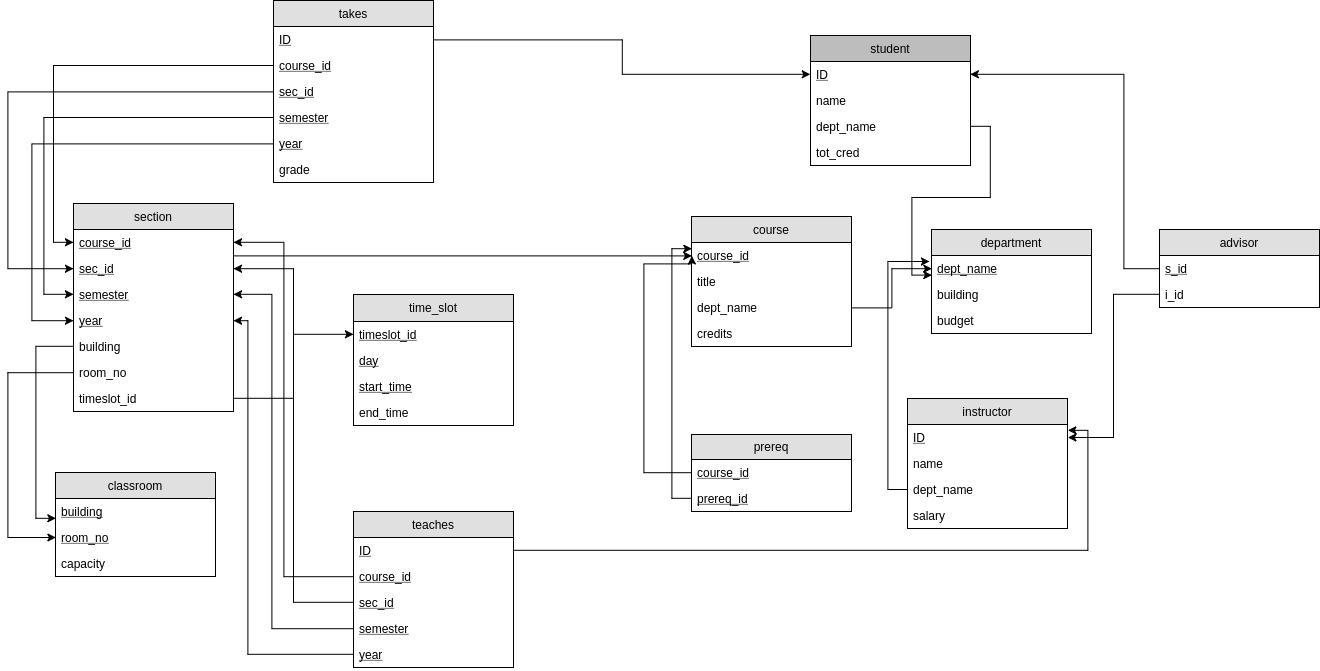

The diagram above was exported from draw.io. Its source (the exported page's mxGraphModel, read from the mxfile embedded in the PNG):
<mxGraphModel dx="698" dy="378" grid="1" gridSize="12" guides="1" tooltips="1" connect="1" arrows="1" fold="1" page="1" pageScale="1" pageWidth="1654" pageHeight="2336" background="#ffffff" math="0" shadow="0">
  <root>
    <mxCell id="0" />
    <mxCell id="1" parent="0" />
    <mxCell id="28" value="takes" style="swimlane;fontStyle=0;childLayout=stackLayout;horizontal=1;startSize=26;fillColor=#e0e0e0;horizontalStack=0;resizeParent=1;resizeParentMax=0;resizeLast=0;collapsible=1;marginBottom=0;swimlaneFillColor=#ffffff;align=center;" parent="1" vertex="1">
      <mxGeometry x="290" y="157" width="160" height="182" as="geometry" />
    </mxCell>
    <mxCell id="29" value="ID" style="text;strokeColor=none;fillColor=none;spacingLeft=4;spacingRight=4;overflow=hidden;rotatable=0;points=[[0,0.5],[1,0.5]];portConstraint=eastwest;fontStyle=4" parent="28" vertex="1">
      <mxGeometry y="26" width="160" height="26" as="geometry" />
    </mxCell>
    <mxCell id="30" value="course_id" style="text;strokeColor=none;fillColor=none;spacingLeft=4;spacingRight=4;overflow=hidden;rotatable=0;points=[[0,0.5],[1,0.5]];portConstraint=eastwest;fontStyle=4" parent="28" vertex="1">
      <mxGeometry y="52" width="160" height="26" as="geometry" />
    </mxCell>
    <mxCell id="31" value="sec_id" style="text;strokeColor=none;fillColor=none;spacingLeft=4;spacingRight=4;overflow=hidden;rotatable=0;points=[[0,0.5],[1,0.5]];portConstraint=eastwest;fontStyle=4" parent="28" vertex="1">
      <mxGeometry y="78" width="160" height="26" as="geometry" />
    </mxCell>
    <mxCell id="32" value="semester" style="text;strokeColor=none;fillColor=none;spacingLeft=4;spacingRight=4;overflow=hidden;rotatable=0;points=[[0,0.5],[1,0.5]];portConstraint=eastwest;fontStyle=4" parent="28" vertex="1">
      <mxGeometry y="104" width="160" height="26" as="geometry" />
    </mxCell>
    <mxCell id="33" value="year" style="text;strokeColor=none;fillColor=none;spacingLeft=4;spacingRight=4;overflow=hidden;rotatable=0;points=[[0,0.5],[1,0.5]];portConstraint=eastwest;fontStyle=4" parent="28" vertex="1">
      <mxGeometry y="130" width="160" height="26" as="geometry" />
    </mxCell>
    <mxCell id="34" value="grade" style="text;strokeColor=none;fillColor=none;spacingLeft=4;spacingRight=4;overflow=hidden;rotatable=0;points=[[0,0.5],[1,0.5]];portConstraint=eastwest;" parent="28" vertex="1">
      <mxGeometry y="156" width="160" height="26" as="geometry" />
    </mxCell>
    <mxCell id="36" value="student" style="swimlane;fontStyle=0;childLayout=stackLayout;horizontal=1;startSize=26;fillColor=#BDBDBD;horizontalStack=0;resizeParent=1;resizeParentMax=0;resizeLast=0;collapsible=1;marginBottom=0;swimlaneFillColor=#ffffff;align=center;" parent="1" vertex="1">
      <mxGeometry x="827" y="192" width="160" height="130" as="geometry" />
    </mxCell>
    <mxCell id="37" value="ID" style="text;strokeColor=none;fillColor=none;spacingLeft=4;spacingRight=4;overflow=hidden;rotatable=0;points=[[0,0.5],[1,0.5]];portConstraint=eastwest;fontStyle=4" parent="36" vertex="1">
      <mxGeometry y="26" width="160" height="26" as="geometry" />
    </mxCell>
    <mxCell id="38" value="name" style="text;strokeColor=none;fillColor=none;spacingLeft=4;spacingRight=4;overflow=hidden;rotatable=0;points=[[0,0.5],[1,0.5]];portConstraint=eastwest;" parent="36" vertex="1">
      <mxGeometry y="52" width="160" height="26" as="geometry" />
    </mxCell>
    <mxCell id="39" value="dept_name" style="text;strokeColor=none;fillColor=none;spacingLeft=4;spacingRight=4;overflow=hidden;rotatable=0;points=[[0,0.5],[1,0.5]];portConstraint=eastwest;" parent="36" vertex="1">
      <mxGeometry y="78" width="160" height="26" as="geometry" />
    </mxCell>
    <mxCell id="40" value="tot_cred" style="text;strokeColor=none;fillColor=none;spacingLeft=4;spacingRight=4;overflow=hidden;rotatable=0;points=[[0,0.5],[1,0.5]];portConstraint=eastwest;" parent="36" vertex="1">
      <mxGeometry y="104" width="160" height="26" as="geometry" />
    </mxCell>
    <mxCell id="112" style="edgeStyle=orthogonalEdgeStyle;rounded=0;html=1;exitX=0;exitY=0.5;entryX=0;entryY=0.5;jettySize=auto;orthogonalLoop=1;" parent="36" source="39" target="39" edge="1">
      <mxGeometry relative="1" as="geometry" />
    </mxCell>
    <mxCell id="41" value="section" style="swimlane;fontStyle=0;childLayout=stackLayout;horizontal=1;startSize=26;fillColor=#e0e0e0;horizontalStack=0;resizeParent=1;resizeParentMax=0;resizeLast=0;collapsible=1;marginBottom=0;swimlaneFillColor=#ffffff;align=center;" parent="1" vertex="1">
      <mxGeometry x="90" y="360" width="160" height="208" as="geometry" />
    </mxCell>
    <mxCell id="42" value="course_id" style="text;strokeColor=none;fillColor=none;spacingLeft=4;spacingRight=4;overflow=hidden;rotatable=0;points=[[0,0.5],[1,0.5]];portConstraint=eastwest;fontStyle=4" parent="41" vertex="1">
      <mxGeometry y="26" width="160" height="26" as="geometry" />
    </mxCell>
    <mxCell id="43" value="sec_id" style="text;strokeColor=none;fillColor=none;spacingLeft=4;spacingRight=4;overflow=hidden;rotatable=0;points=[[0,0.5],[1,0.5]];portConstraint=eastwest;fontStyle=4" parent="41" vertex="1">
      <mxGeometry y="52" width="160" height="26" as="geometry" />
    </mxCell>
    <mxCell id="44" value="semester" style="text;strokeColor=none;fillColor=none;spacingLeft=4;spacingRight=4;overflow=hidden;rotatable=0;points=[[0,0.5],[1,0.5]];portConstraint=eastwest;fontStyle=4" parent="41" vertex="1">
      <mxGeometry y="78" width="160" height="26" as="geometry" />
    </mxCell>
    <mxCell id="45" value="year" style="text;strokeColor=none;fillColor=none;spacingLeft=4;spacingRight=4;overflow=hidden;rotatable=0;points=[[0,0.5],[1,0.5]];portConstraint=eastwest;fontStyle=4" parent="41" vertex="1">
      <mxGeometry y="104" width="160" height="26" as="geometry" />
    </mxCell>
    <mxCell id="46" value="building" style="text;strokeColor=none;fillColor=none;spacingLeft=4;spacingRight=4;overflow=hidden;rotatable=0;points=[[0,0.5],[1,0.5]];portConstraint=eastwest;fontStyle=0" parent="41" vertex="1">
      <mxGeometry y="130" width="160" height="26" as="geometry" />
    </mxCell>
    <mxCell id="47" value="room_no" style="text;strokeColor=none;fillColor=none;spacingLeft=4;spacingRight=4;overflow=hidden;rotatable=0;points=[[0,0.5],[1,0.5]];portConstraint=eastwest;fontStyle=0" parent="41" vertex="1">
      <mxGeometry y="156" width="160" height="26" as="geometry" />
    </mxCell>
    <mxCell id="48" value="timeslot_id" style="text;strokeColor=none;fillColor=none;spacingLeft=4;spacingRight=4;overflow=hidden;rotatable=0;points=[[0,0.5],[1,0.5]];portConstraint=eastwest;fontStyle=0" parent="41" vertex="1">
      <mxGeometry y="182" width="160" height="26" as="geometry" />
    </mxCell>
    <mxCell id="49" value="time_slot" style="swimlane;fontStyle=0;childLayout=stackLayout;horizontal=1;startSize=27;fillColor=#e0e0e0;horizontalStack=0;resizeParent=1;resizeParentMax=0;resizeLast=0;collapsible=1;marginBottom=0;swimlaneFillColor=#ffffff;align=center;" parent="1" vertex="1">
      <mxGeometry x="370" y="451" width="160" height="131" as="geometry" />
    </mxCell>
    <mxCell id="50" value="timeslot_id" style="text;strokeColor=none;fillColor=none;spacingLeft=4;spacingRight=4;overflow=hidden;rotatable=0;points=[[0,0.5],[1,0.5]];portConstraint=eastwest;fontStyle=4" parent="49" vertex="1">
      <mxGeometry y="27" width="160" height="26" as="geometry" />
    </mxCell>
    <mxCell id="51" value="day" style="text;strokeColor=none;fillColor=none;spacingLeft=4;spacingRight=4;overflow=hidden;rotatable=0;points=[[0,0.5],[1,0.5]];portConstraint=eastwest;fontStyle=4" parent="49" vertex="1">
      <mxGeometry y="53" width="160" height="26" as="geometry" />
    </mxCell>
    <mxCell id="52" value="start_time" style="text;strokeColor=none;fillColor=none;spacingLeft=4;spacingRight=4;overflow=hidden;rotatable=0;points=[[0,0.5],[1,0.5]];portConstraint=eastwest;fontStyle=4" parent="49" vertex="1">
      <mxGeometry y="79" width="160" height="26" as="geometry" />
    </mxCell>
    <mxCell id="53" value="end_time" style="text;strokeColor=none;fillColor=none;spacingLeft=4;spacingRight=4;overflow=hidden;rotatable=0;points=[[0,0.5],[1,0.5]];portConstraint=eastwest;fontStyle=0" parent="49" vertex="1">
      <mxGeometry y="105" width="160" height="26" as="geometry" />
    </mxCell>
    <mxCell id="54" value="classroom" style="swimlane;fontStyle=0;childLayout=stackLayout;horizontal=1;startSize=26;fillColor=#e0e0e0;horizontalStack=0;resizeParent=1;resizeParentMax=0;resizeLast=0;collapsible=1;marginBottom=0;swimlaneFillColor=#ffffff;align=center;" parent="1" vertex="1">
      <mxGeometry x="72" y="629" width="160" height="104" as="geometry" />
    </mxCell>
    <mxCell id="55" value="building" style="text;strokeColor=none;fillColor=none;spacingLeft=4;spacingRight=4;overflow=hidden;rotatable=0;points=[[0,0.5],[1,0.5]];portConstraint=eastwest;fontStyle=4" parent="54" vertex="1">
      <mxGeometry y="26" width="160" height="26" as="geometry" />
    </mxCell>
    <mxCell id="56" value="room_no" style="text;strokeColor=none;fillColor=none;spacingLeft=4;spacingRight=4;overflow=hidden;rotatable=0;points=[[0,0.5],[1,0.5]];portConstraint=eastwest;fontStyle=4" parent="54" vertex="1">
      <mxGeometry y="52" width="160" height="26" as="geometry" />
    </mxCell>
    <mxCell id="57" value="capacity" style="text;strokeColor=none;fillColor=none;spacingLeft=4;spacingRight=4;overflow=hidden;rotatable=0;points=[[0,0.5],[1,0.5]];portConstraint=eastwest;" parent="54" vertex="1">
      <mxGeometry y="78" width="160" height="26" as="geometry" />
    </mxCell>
    <mxCell id="58" value="teaches" style="swimlane;fontStyle=0;childLayout=stackLayout;horizontal=1;startSize=26;fillColor=#e0e0e0;horizontalStack=0;resizeParent=1;resizeParentMax=0;resizeLast=0;collapsible=1;marginBottom=0;swimlaneFillColor=#ffffff;align=center;" parent="1" vertex="1">
      <mxGeometry x="370" y="668" width="160" height="156" as="geometry" />
    </mxCell>
    <mxCell id="59" value="ID" style="text;strokeColor=none;fillColor=none;spacingLeft=4;spacingRight=4;overflow=hidden;rotatable=0;points=[[0,0.5],[1,0.5]];portConstraint=eastwest;fontStyle=4" parent="58" vertex="1">
      <mxGeometry y="26" width="160" height="26" as="geometry" />
    </mxCell>
    <mxCell id="60" value="course_id" style="text;strokeColor=none;fillColor=none;spacingLeft=4;spacingRight=4;overflow=hidden;rotatable=0;points=[[0,0.5],[1,0.5]];portConstraint=eastwest;fontStyle=4" parent="58" vertex="1">
      <mxGeometry y="52" width="160" height="26" as="geometry" />
    </mxCell>
    <mxCell id="61" value="sec_id" style="text;strokeColor=none;fillColor=none;spacingLeft=4;spacingRight=4;overflow=hidden;rotatable=0;points=[[0,0.5],[1,0.5]];portConstraint=eastwest;fontStyle=4" parent="58" vertex="1">
      <mxGeometry y="78" width="160" height="26" as="geometry" />
    </mxCell>
    <mxCell id="62" value="semester" style="text;strokeColor=none;fillColor=none;spacingLeft=4;spacingRight=4;overflow=hidden;rotatable=0;points=[[0,0.5],[1,0.5]];portConstraint=eastwest;fontStyle=4" parent="58" vertex="1">
      <mxGeometry y="104" width="160" height="26" as="geometry" />
    </mxCell>
    <mxCell id="63" value="year" style="text;strokeColor=none;fillColor=none;spacingLeft=4;spacingRight=4;overflow=hidden;rotatable=0;points=[[0,0.5],[1,0.5]];portConstraint=eastwest;fontStyle=4" parent="58" vertex="1">
      <mxGeometry y="130" width="160" height="26" as="geometry" />
    </mxCell>
    <mxCell id="64" value="course" style="swimlane;fontStyle=0;childLayout=stackLayout;horizontal=1;startSize=26;fillColor=#e0e0e0;horizontalStack=0;resizeParent=1;resizeParentMax=0;resizeLast=0;collapsible=1;marginBottom=0;swimlaneFillColor=#ffffff;align=center;" parent="1" vertex="1">
      <mxGeometry x="708" y="373" width="160" height="130" as="geometry" />
    </mxCell>
    <mxCell id="65" value="course_id" style="text;strokeColor=none;fillColor=none;spacingLeft=4;spacingRight=4;overflow=hidden;rotatable=0;points=[[0,0.5],[1,0.5]];portConstraint=eastwest;fontStyle=4" parent="64" vertex="1">
      <mxGeometry y="26" width="160" height="26" as="geometry" />
    </mxCell>
    <mxCell id="66" value="title" style="text;strokeColor=none;fillColor=none;spacingLeft=4;spacingRight=4;overflow=hidden;rotatable=0;points=[[0,0.5],[1,0.5]];portConstraint=eastwest;" parent="64" vertex="1">
      <mxGeometry y="52" width="160" height="26" as="geometry" />
    </mxCell>
    <mxCell id="67" value="dept_name" style="text;strokeColor=none;fillColor=none;spacingLeft=4;spacingRight=4;overflow=hidden;rotatable=0;points=[[0,0.5],[1,0.5]];portConstraint=eastwest;" parent="64" vertex="1">
      <mxGeometry y="78" width="160" height="26" as="geometry" />
    </mxCell>
    <mxCell id="68" value="credits" style="text;strokeColor=none;fillColor=none;spacingLeft=4;spacingRight=4;overflow=hidden;rotatable=0;points=[[0,0.5],[1,0.5]];portConstraint=eastwest;" parent="64" vertex="1">
      <mxGeometry y="104" width="160" height="26" as="geometry" />
    </mxCell>
    <mxCell id="69" value="prereq" style="swimlane;fontStyle=0;childLayout=stackLayout;horizontal=1;startSize=25;fillColor=#e0e0e0;horizontalStack=0;resizeParent=1;resizeParentMax=0;resizeLast=0;collapsible=1;marginBottom=0;swimlaneFillColor=#ffffff;align=center;" parent="1" vertex="1">
      <mxGeometry x="708" y="591" width="160" height="77" as="geometry" />
    </mxCell>
    <mxCell id="70" value="course_id" style="text;strokeColor=none;fillColor=none;spacingLeft=4;spacingRight=4;overflow=hidden;rotatable=0;points=[[0,0.5],[1,0.5]];portConstraint=eastwest;fontStyle=4" parent="69" vertex="1">
      <mxGeometry y="25" width="160" height="26" as="geometry" />
    </mxCell>
    <mxCell id="71" value="prereq_id" style="text;strokeColor=none;fillColor=none;spacingLeft=4;spacingRight=4;overflow=hidden;rotatable=0;points=[[0,0.5],[1,0.5]];portConstraint=eastwest;fontStyle=4" parent="69" vertex="1">
      <mxGeometry y="51" width="160" height="26" as="geometry" />
    </mxCell>
    <mxCell id="73" value="instructor" style="swimlane;fontStyle=0;childLayout=stackLayout;horizontal=1;startSize=26;fillColor=#e0e0e0;horizontalStack=0;resizeParent=1;resizeParentMax=0;resizeLast=0;collapsible=1;marginBottom=0;swimlaneFillColor=#ffffff;align=center;" parent="1" vertex="1">
      <mxGeometry x="924" y="555" width="160" height="130" as="geometry" />
    </mxCell>
    <mxCell id="74" value="ID" style="text;strokeColor=none;fillColor=none;spacingLeft=4;spacingRight=4;overflow=hidden;rotatable=0;points=[[0,0.5],[1,0.5]];portConstraint=eastwest;fontStyle=4" parent="73" vertex="1">
      <mxGeometry y="26" width="160" height="26" as="geometry" />
    </mxCell>
    <mxCell id="75" value="name" style="text;strokeColor=none;fillColor=none;spacingLeft=4;spacingRight=4;overflow=hidden;rotatable=0;points=[[0,0.5],[1,0.5]];portConstraint=eastwest;" parent="73" vertex="1">
      <mxGeometry y="52" width="160" height="26" as="geometry" />
    </mxCell>
    <mxCell id="76" value="dept_name&#10;" style="text;strokeColor=none;fillColor=none;spacingLeft=4;spacingRight=4;overflow=hidden;rotatable=0;points=[[0,0.5],[1,0.5]];portConstraint=eastwest;" parent="73" vertex="1">
      <mxGeometry y="78" width="160" height="26" as="geometry" />
    </mxCell>
    <mxCell id="77" value="salary" style="text;strokeColor=none;fillColor=none;spacingLeft=4;spacingRight=4;overflow=hidden;rotatable=0;points=[[0,0.5],[1,0.5]];portConstraint=eastwest;" parent="73" vertex="1">
      <mxGeometry y="104" width="160" height="26" as="geometry" />
    </mxCell>
    <mxCell id="80" value="department" style="swimlane;fontStyle=0;childLayout=stackLayout;horizontal=1;startSize=26;fillColor=#e0e0e0;horizontalStack=0;resizeParent=1;resizeParentMax=0;resizeLast=0;collapsible=1;marginBottom=0;swimlaneFillColor=#ffffff;align=center;" parent="1" vertex="1">
      <mxGeometry x="948" y="386" width="160" height="104" as="geometry" />
    </mxCell>
    <mxCell id="81" value="dept_name" style="text;strokeColor=none;fillColor=none;spacingLeft=4;spacingRight=4;overflow=hidden;rotatable=0;points=[[0,0.5],[1,0.5]];portConstraint=eastwest;fontStyle=4" parent="80" vertex="1">
      <mxGeometry y="26" width="160" height="26" as="geometry" />
    </mxCell>
    <mxCell id="82" value="building" style="text;strokeColor=none;fillColor=none;spacingLeft=4;spacingRight=4;overflow=hidden;rotatable=0;points=[[0,0.5],[1,0.5]];portConstraint=eastwest;" parent="80" vertex="1">
      <mxGeometry y="52" width="160" height="26" as="geometry" />
    </mxCell>
    <mxCell id="83" value="budget" style="text;strokeColor=none;fillColor=none;spacingLeft=4;spacingRight=4;overflow=hidden;rotatable=0;points=[[0,0.5],[1,0.5]];portConstraint=eastwest;" parent="80" vertex="1">
      <mxGeometry y="78" width="160" height="26" as="geometry" />
    </mxCell>
    <mxCell id="84" value="advisor" style="swimlane;fontStyle=0;childLayout=stackLayout;horizontal=1;startSize=26;fillColor=#e0e0e0;horizontalStack=0;resizeParent=1;resizeParentMax=0;resizeLast=0;collapsible=1;marginBottom=0;swimlaneFillColor=#ffffff;align=center;" parent="1" vertex="1">
      <mxGeometry x="1176" y="386" width="160" height="78" as="geometry" />
    </mxCell>
    <mxCell id="85" value="s_id" style="text;strokeColor=none;fillColor=none;spacingLeft=4;spacingRight=4;overflow=hidden;rotatable=0;points=[[0,0.5],[1,0.5]];portConstraint=eastwest;fontStyle=4" parent="84" vertex="1">
      <mxGeometry y="26" width="160" height="26" as="geometry" />
    </mxCell>
    <mxCell id="86" value="i_id" style="text;strokeColor=none;fillColor=none;spacingLeft=4;spacingRight=4;overflow=hidden;rotatable=0;points=[[0,0.5],[1,0.5]];portConstraint=eastwest;" parent="84" vertex="1">
      <mxGeometry y="52" width="160" height="26" as="geometry" />
    </mxCell>
    <mxCell id="88" style="edgeStyle=orthogonalEdgeStyle;rounded=0;html=1;exitX=1;exitY=0.5;entryX=0;entryY=0.5;jettySize=auto;orthogonalLoop=1;" parent="1" source="29" target="37" edge="1">
      <mxGeometry relative="1" as="geometry" />
    </mxCell>
    <mxCell id="89" style="edgeStyle=orthogonalEdgeStyle;rounded=0;html=1;exitX=0;exitY=0.5;entryX=0;entryY=0.5;jettySize=auto;orthogonalLoop=1;" parent="1" source="30" target="42" edge="1">
      <mxGeometry relative="1" as="geometry" />
    </mxCell>
    <mxCell id="90" style="edgeStyle=orthogonalEdgeStyle;rounded=0;html=1;exitX=0;exitY=0.5;entryX=0;entryY=0.5;jettySize=auto;orthogonalLoop=1;" parent="1" source="31" target="43" edge="1">
      <mxGeometry relative="1" as="geometry">
        <Array as="points">
          <mxPoint x="24" y="248" />
          <mxPoint x="24" y="425" />
        </Array>
      </mxGeometry>
    </mxCell>
    <mxCell id="91" style="edgeStyle=orthogonalEdgeStyle;rounded=0;html=1;exitX=0;exitY=0.5;entryX=0;entryY=0.5;jettySize=auto;orthogonalLoop=1;" parent="1" source="32" target="44" edge="1">
      <mxGeometry relative="1" as="geometry">
        <Array as="points">
          <mxPoint x="60" y="274" />
          <mxPoint x="60" y="451" />
        </Array>
      </mxGeometry>
    </mxCell>
    <mxCell id="92" style="edgeStyle=orthogonalEdgeStyle;rounded=0;html=1;exitX=0;exitY=0.5;entryX=0;entryY=0.5;jettySize=auto;orthogonalLoop=1;" parent="1" source="33" target="45" edge="1">
      <mxGeometry relative="1" as="geometry">
        <Array as="points">
          <mxPoint x="48" y="300" />
          <mxPoint x="48" y="477" />
        </Array>
      </mxGeometry>
    </mxCell>
    <mxCell id="93" style="edgeStyle=orthogonalEdgeStyle;rounded=0;html=1;exitX=1;exitY=0.5;entryX=0;entryY=0.5;jettySize=auto;orthogonalLoop=1;" parent="1" source="42" target="65" edge="1">
      <mxGeometry relative="1" as="geometry">
        <Array as="points">
          <mxPoint x="250" y="412" />
        </Array>
      </mxGeometry>
    </mxCell>
    <mxCell id="94" style="edgeStyle=orthogonalEdgeStyle;rounded=0;html=1;exitX=0;exitY=0.5;entryX=0;entryY=0.769;entryPerimeter=0;jettySize=auto;orthogonalLoop=1;" parent="1" source="46" target="55" edge="1">
      <mxGeometry relative="1" as="geometry" />
    </mxCell>
    <mxCell id="95" style="edgeStyle=orthogonalEdgeStyle;rounded=0;html=1;exitX=0;exitY=0.5;entryX=0;entryY=0.5;jettySize=auto;orthogonalLoop=1;" parent="1" source="47" target="56" edge="1">
      <mxGeometry relative="1" as="geometry">
        <Array as="points">
          <mxPoint x="24" y="529" />
          <mxPoint x="24" y="694" />
        </Array>
      </mxGeometry>
    </mxCell>
    <mxCell id="97" style="edgeStyle=orthogonalEdgeStyle;rounded=0;html=1;exitX=1;exitY=0.5;entryX=0;entryY=0.5;jettySize=auto;orthogonalLoop=1;" parent="1" source="48" target="50" edge="1">
      <mxGeometry relative="1" as="geometry" />
    </mxCell>
    <mxCell id="99" style="edgeStyle=orthogonalEdgeStyle;rounded=0;html=1;exitX=0;exitY=0.5;entryX=1;entryY=0.5;jettySize=auto;orthogonalLoop=1;" parent="1" source="60" target="42" edge="1">
      <mxGeometry relative="1" as="geometry">
        <Array as="points">
          <mxPoint x="300" y="733" />
          <mxPoint x="300" y="399" />
        </Array>
      </mxGeometry>
    </mxCell>
    <mxCell id="100" style="edgeStyle=orthogonalEdgeStyle;rounded=0;html=1;exitX=0;exitY=0.5;entryX=1;entryY=0.5;jettySize=auto;orthogonalLoop=1;" parent="1" source="61" target="43" edge="1">
      <mxGeometry relative="1" as="geometry" />
    </mxCell>
    <mxCell id="101" style="edgeStyle=orthogonalEdgeStyle;rounded=0;html=1;exitX=0;exitY=0.5;entryX=1;entryY=0.5;jettySize=auto;orthogonalLoop=1;" parent="1" source="62" target="44" edge="1">
      <mxGeometry relative="1" as="geometry">
        <Array as="points">
          <mxPoint x="288" y="785" />
          <mxPoint x="288" y="451" />
        </Array>
      </mxGeometry>
    </mxCell>
    <mxCell id="102" style="edgeStyle=orthogonalEdgeStyle;rounded=0;html=1;exitX=0;exitY=0.5;jettySize=auto;orthogonalLoop=1;" parent="1" source="63" target="45" edge="1">
      <mxGeometry relative="1" as="geometry">
        <Array as="points">
          <mxPoint x="264" y="811" />
          <mxPoint x="264" y="477" />
        </Array>
      </mxGeometry>
    </mxCell>
    <mxCell id="103" style="edgeStyle=orthogonalEdgeStyle;rounded=0;html=1;exitX=0;exitY=0.5;entryX=0;entryY=0.5;jettySize=auto;orthogonalLoop=1;" parent="1" source="70" target="65" edge="1">
      <mxGeometry relative="1" as="geometry">
        <Array as="points">
          <mxPoint x="660" y="629" />
          <mxPoint x="660" y="420" />
          <mxPoint x="708" y="420" />
        </Array>
      </mxGeometry>
    </mxCell>
    <mxCell id="104" style="edgeStyle=orthogonalEdgeStyle;rounded=0;html=1;exitX=0;exitY=0.5;entryX=0;entryY=0.25;jettySize=auto;orthogonalLoop=1;" parent="1" source="71" target="64" edge="1">
      <mxGeometry relative="1" as="geometry" />
    </mxCell>
    <mxCell id="105" style="edgeStyle=orthogonalEdgeStyle;rounded=0;html=1;exitX=1;exitY=0.5;entryX=0;entryY=0.5;jettySize=auto;orthogonalLoop=1;" parent="1" source="67" target="81" edge="1">
      <mxGeometry relative="1" as="geometry" />
    </mxCell>
    <mxCell id="111" style="edgeStyle=orthogonalEdgeStyle;rounded=0;html=1;exitX=0;exitY=0.5;entryX=-0.012;entryY=0.231;entryPerimeter=0;jettySize=auto;orthogonalLoop=1;" parent="1" source="76" target="81" edge="1">
      <mxGeometry relative="1" as="geometry" />
    </mxCell>
    <mxCell id="113" style="edgeStyle=orthogonalEdgeStyle;rounded=0;html=1;exitX=1;exitY=0.5;entryX=0;entryY=0.769;entryPerimeter=0;jettySize=auto;orthogonalLoop=1;" parent="1" source="39" target="81" edge="1">
      <mxGeometry relative="1" as="geometry" />
    </mxCell>
    <mxCell id="114" style="edgeStyle=orthogonalEdgeStyle;rounded=0;html=1;exitX=0;exitY=0.5;entryX=1;entryY=0.5;jettySize=auto;orthogonalLoop=1;" parent="1" source="86" target="74" edge="1">
      <mxGeometry relative="1" as="geometry" />
    </mxCell>
    <mxCell id="115" style="edgeStyle=orthogonalEdgeStyle;rounded=0;html=1;exitX=1;exitY=0.5;entryX=1;entryY=0.231;entryPerimeter=0;jettySize=auto;orthogonalLoop=1;" parent="1" source="59" target="74" edge="1">
      <mxGeometry relative="1" as="geometry" />
    </mxCell>
    <mxCell id="116" style="edgeStyle=orthogonalEdgeStyle;rounded=0;html=1;exitX=0;exitY=0.5;entryX=1;entryY=0.5;jettySize=auto;orthogonalLoop=1;" parent="1" source="85" target="37" edge="1">
      <mxGeometry relative="1" as="geometry">
        <Array as="points">
          <mxPoint x="1140" y="425" />
          <mxPoint x="1140" y="231" />
        </Array>
      </mxGeometry>
    </mxCell>
  </root>
</mxGraphModel>